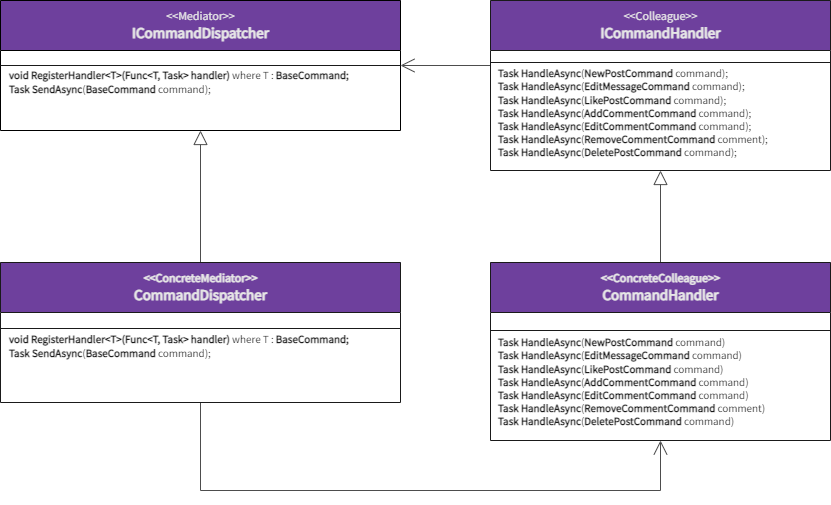

The diagram above was exported from draw.io. Its source (the exported page's mxGraphModel, read from the mxfile embedded in the PNG):
<mxGraphModel dx="1581" dy="805" grid="1" gridSize="10" guides="1" tooltips="1" connect="1" arrows="1" fold="1" page="1" pageScale="1" pageWidth="1100" pageHeight="850" background="none" math="0" shadow="0">
  <root>
    <mxCell id="0" />
    <mxCell id="1" parent="0" />
    <mxCell id="6m2M3UCkK65cMH3MMt34-3" style="rounded=0;orthogonalLoop=1;jettySize=auto;html=1;fontFamily=Source Sans Pro;fontSource=https%3A%2F%2Ffonts.googleapis.com%2Fcss%3Ffamily%3DSource%2BSans%2BPro;fontSize=16;fontColor=#E6E6E6;endArrow=open;endFill=0;strokeColor=#4D4D4D;strokeWidth=1;entryX=1;entryY=0.5;entryDx=0;entryDy=0;endSize=12;startSize=6;" parent="1" target="6m2M3UCkK65cMH3MMt34-1" edge="1">
      <mxGeometry relative="1" as="geometry">
        <mxPoint x="339" y="130" as="targetPoint" />
        <mxPoint x="560" y="135" as="sourcePoint" />
      </mxGeometry>
    </mxCell>
    <mxCell id="78961159f06e98e8-43" value="&lt;div style=&quot;font-size: 12px&quot;&gt;&lt;font data-font-src=&quot;https://fonts.googleapis.com/css?family=Source+Sans+Pro&quot; style=&quot;font-size: 12px&quot;&gt;&lt;span style=&quot;font-weight: normal&quot;&gt;&lt;font style=&quot;font-size: 12px&quot;&gt;&amp;lt;&amp;lt;Colleague&amp;gt;&amp;gt;&lt;/font&gt;&lt;/span&gt;&lt;br&gt;&lt;/font&gt;&lt;/div&gt;&lt;div&gt;&lt;font data-font-src=&quot;https://fonts.googleapis.com/css?family=Source+Sans+Pro&quot; style=&quot;font-size: 15px&quot;&gt;ICommandHandler&lt;/font&gt;&lt;/div&gt;" style="swimlane;html=1;fontStyle=1;align=center;verticalAlign=middle;childLayout=stackLayout;horizontal=1;startSize=50;horizontalStack=0;resizeParent=1;resizeLast=0;collapsible=1;marginBottom=0;swimlaneFillColor=#ffffff;rounded=0;shadow=0;comic=0;labelBackgroundColor=none;strokeWidth=1;fontFamily=Source Sans Pro;fontSize=15;fillColor=#6E409D;fontColor=#E6E6E6;strokeColor=#1A1A1A;fontSource=https%3A%2F%2Ffonts.googleapis.com%2Fcss%3Ffamily%3DSource%2BSans%2BPro;" parent="1" vertex="1">
      <mxGeometry x="560" y="70" width="340" height="170" as="geometry">
        <mxRectangle x="665" y="136" width="100" height="26" as="alternateBounds" />
      </mxGeometry>
    </mxCell>
    <mxCell id="78961159f06e98e8-51" value="" style="line;html=1;strokeWidth=1;fillColor=none;align=left;verticalAlign=middle;spacingTop=-1;spacingLeft=3;spacingRight=3;rotatable=0;labelPosition=right;points=[];portConstraint=eastwest;strokeColor=#1A1A1A;" parent="78961159f06e98e8-43" vertex="1">
      <mxGeometry y="50" width="340" height="24" as="geometry" />
    </mxCell>
    <mxCell id="6m2M3UCkK65cMH3MMt34-30" value="&lt;div&gt;&lt;b&gt;&lt;br&gt;&lt;/b&gt;&lt;/div&gt;&lt;div&gt;&lt;b&gt;&lt;br&gt;&lt;/b&gt;&lt;/div&gt;&lt;div&gt;&lt;b&gt;&lt;br&gt;&lt;/b&gt;&lt;/div&gt;&lt;div&gt;&lt;b&gt;Task HandleAsync&lt;/b&gt;(&lt;b&gt;NewPostCommand &lt;/b&gt;command);&lt;/div&gt;&lt;b&gt;Task HandleAsync&lt;/b&gt;(&lt;b&gt;EditMessageCommand &lt;/b&gt;command);&lt;b&gt;&lt;br&gt;Task HandleAsync&lt;/b&gt;(&lt;b&gt;LikePostCommand &lt;/b&gt;command);&lt;b&gt;&lt;br&gt;Task HandleAsync&lt;/b&gt;(&lt;b&gt;AddCommentCommand &lt;/b&gt;command);&lt;b&gt;&lt;br&gt;Task HandleAsync&lt;/b&gt;(&lt;b&gt;EditCommentCommand &lt;/b&gt;command);&lt;b&gt;&lt;br&gt;Task HandleAsync&lt;/b&gt;(&lt;b&gt;RemoveCommentCommand &lt;/b&gt;comment);&lt;b&gt;&lt;br&gt;Task HandleAsync&lt;/b&gt;(&lt;b&gt;DeletePostCommand &lt;/b&gt;command);" style="text;html=1;strokeColor=none;fillColor=none;align=left;verticalAlign=middle;whiteSpace=wrap;rounded=0;fontFamily=Source Sans Pro;fontSource=https%3A%2F%2Ffonts.googleapis.com%2Fcss%3Ffamily%3DSource%2BSans%2BPro;fontSize=11;fontColor=#1A1A1A;fontStyle=0;spacingTop=7;spacing=8;spacingBottom=7;" parent="78961159f06e98e8-43" vertex="1">
      <mxGeometry y="74" width="340" height="38" as="geometry" />
    </mxCell>
    <mxCell id="6m2M3UCkK65cMH3MMt34-1" value="&lt;div style=&quot;font-size: 12px&quot;&gt;&lt;span style=&quot;font-weight: normal&quot;&gt;&amp;lt;&amp;lt;Mediator&amp;gt;&amp;gt;&lt;/span&gt;&lt;br&gt;&lt;/div&gt;&lt;div&gt;ICommandDispatcher&lt;/div&gt;" style="swimlane;html=1;fontStyle=1;align=center;verticalAlign=middle;childLayout=stackLayout;horizontal=1;startSize=50;horizontalStack=0;resizeParent=1;resizeLast=0;collapsible=1;marginBottom=0;swimlaneFillColor=#FFFFFF;rounded=0;shadow=0;comic=0;labelBackgroundColor=none;strokeWidth=1;fontFamily=Source Sans Pro;fontSize=15;fillColor=#6E409D;fontColor=#E6E6E6;fontSource=https%3A%2F%2Ffonts.googleapis.com%2Fcss%3Ffamily%3DSource%2BSans%2BPro;" parent="1" vertex="1">
      <mxGeometry x="70" y="70" width="400" height="130" as="geometry">
        <mxRectangle x="665" y="136" width="100" height="26" as="alternateBounds" />
      </mxGeometry>
    </mxCell>
    <mxCell id="6m2M3UCkK65cMH3MMt34-2" value="" style="line;html=1;strokeWidth=1;align=left;verticalAlign=middle;spacingTop=-1;spacingLeft=3;spacingRight=3;rotatable=0;labelPosition=right;points=[];portConstraint=eastwest;strokeColor=#1A1A1A;fillColor=#E6E6E6;" parent="6m2M3UCkK65cMH3MMt34-1" vertex="1">
      <mxGeometry y="50" width="400" height="30" as="geometry" />
    </mxCell>
    <mxCell id="6m2M3UCkK65cMH3MMt34-33" value="&lt;div&gt;void &lt;b&gt;RegisterHandler&lt;/b&gt;&amp;lt;T&amp;gt;(&lt;b&gt;Func&amp;lt;T, Task&amp;gt;&lt;/b&gt; handler) &lt;span style=&quot;font-weight: normal;&quot;&gt;where T :&lt;/span&gt; BaseCommand;&lt;/div&gt;&lt;div&gt;&lt;span style=&quot;font-weight: normal;&quot;&gt;&lt;b&gt;Task&lt;/b&gt; &lt;b&gt;SendAsync&lt;/b&gt;(&lt;b&gt;BaseCommand&lt;/b&gt; command);&lt;/span&gt;&lt;br&gt;&lt;/div&gt;" style="text;html=1;strokeColor=none;fillColor=none;align=left;verticalAlign=middle;whiteSpace=wrap;rounded=0;fontFamily=Source Sans Pro;fontSource=https%3A%2F%2Ffonts.googleapis.com%2Fcss%3Ffamily%3DSource%2BSans%2BPro;fontSize=11;fontColor=#1A1A1A;fontStyle=1;spacingTop=0;spacing=9;spacingBottom=27;" parent="6m2M3UCkK65cMH3MMt34-1" vertex="1">
      <mxGeometry y="80" width="400" height="30" as="geometry" />
    </mxCell>
    <mxCell id="6m2M3UCkK65cMH3MMt34-9" style="rounded=0;orthogonalLoop=1;jettySize=auto;html=1;entryX=0.5;entryY=1;entryDx=0;entryDy=0;fontFamily=Source Sans Pro;fontSource=https%3A%2F%2Ffonts.googleapis.com%2Fcss%3Ffamily%3DSource%2BSans%2BPro;fontSize=15;fontColor=#E6E6E6;endArrow=block;endFill=0;strokeColor=#4D4D4D;strokeWidth=1;endSize=12;" parent="1" source="6m2M3UCkK65cMH3MMt34-4" target="6m2M3UCkK65cMH3MMt34-1" edge="1">
      <mxGeometry relative="1" as="geometry" />
    </mxCell>
    <mxCell id="6m2M3UCkK65cMH3MMt34-20" style="edgeStyle=orthogonalEdgeStyle;rounded=0;orthogonalLoop=1;jettySize=auto;html=1;exitX=0.5;exitY=1;exitDx=0;exitDy=0;fontFamily=Source Sans Pro;fontSource=https%3A%2F%2Ffonts.googleapis.com%2Fcss%3Ffamily%3DSource%2BSans%2BPro;fontSize=15;fontColor=#E6E6E6;endArrow=open;endFill=0;startSize=6;endSize=12;strokeColor=#4D4D4D;strokeWidth=1;entryX=0.5;entryY=1;entryDx=0;entryDy=0;" parent="1" source="6m2M3UCkK65cMH3MMt34-4" target="6m2M3UCkK65cMH3MMt34-11" edge="1">
      <mxGeometry relative="1" as="geometry">
        <mxPoint x="680" y="482" as="targetPoint" />
        <Array as="points">
          <mxPoint x="270" y="560" />
          <mxPoint x="730" y="560" />
        </Array>
      </mxGeometry>
    </mxCell>
    <mxCell id="6m2M3UCkK65cMH3MMt34-4" value="&lt;div style=&quot;font-size: 12px&quot;&gt;&amp;lt;&amp;lt;ConcreteMediator&amp;gt;&amp;gt;&lt;br&gt;&lt;/div&gt;&lt;div&gt;CommandDispatcher&lt;/div&gt;" style="swimlane;html=1;fontStyle=1;align=center;verticalAlign=middle;childLayout=stackLayout;horizontal=1;startSize=50;horizontalStack=0;resizeParent=1;resizeLast=0;collapsible=1;marginBottom=0;swimlaneFillColor=#ffffff;rounded=0;shadow=0;comic=0;labelBackgroundColor=none;strokeWidth=1;fontFamily=Source Sans Pro;fontSize=15;fillColor=#6E409D;fontColor=#E6E6E6;fontSource=https%3A%2F%2Ffonts.googleapis.com%2Fcss%3Ffamily%3DSource%2BSans%2BPro;strokeColor=#1A1A1A;" parent="1" vertex="1">
      <mxGeometry x="70" y="332" width="400" height="140" as="geometry">
        <mxRectangle x="665" y="136" width="100" height="26" as="alternateBounds" />
      </mxGeometry>
    </mxCell>
    <mxCell id="6m2M3UCkK65cMH3MMt34-5" value="" style="line;html=1;strokeWidth=1;fillColor=none;align=left;verticalAlign=middle;spacingTop=-1;spacingLeft=3;spacingRight=3;rotatable=0;labelPosition=right;points=[];portConstraint=eastwest;strokeColor=#1A1A1A;" parent="6m2M3UCkK65cMH3MMt34-4" vertex="1">
      <mxGeometry y="50" width="400" height="32" as="geometry" />
    </mxCell>
    <mxCell id="6m2M3UCkK65cMH3MMt34-32" value="&lt;div&gt;void &lt;b&gt;RegisterHandler&lt;/b&gt;&amp;lt;T&amp;gt;(&lt;b&gt;Func&amp;lt;T, Task&amp;gt;&lt;/b&gt; handler) &lt;span style=&quot;font-weight: normal;&quot;&gt;where T :&lt;/span&gt; BaseCommand;&lt;/div&gt;&lt;span style=&quot;font-weight: normal;&quot;&gt;&lt;b&gt;Task&lt;/b&gt; &lt;b&gt;SendAsync&lt;/b&gt;(&lt;b&gt;BaseCommand&lt;/b&gt; command);&lt;/span&gt;" style="text;html=1;strokeColor=none;fillColor=none;align=left;verticalAlign=middle;whiteSpace=wrap;rounded=0;fontFamily=Source Sans Pro;fontSource=https%3A%2F%2Ffonts.googleapis.com%2Fcss%3Ffamily%3DSource%2BSans%2BPro;fontSize=11;fontColor=#1A1A1A;fontStyle=1;spacingTop=0;spacing=9;spacingBottom=27;" parent="6m2M3UCkK65cMH3MMt34-4" vertex="1">
      <mxGeometry y="82" width="400" height="30" as="geometry" />
    </mxCell>
    <mxCell id="6m2M3UCkK65cMH3MMt34-15" style="edgeStyle=orthogonalEdgeStyle;rounded=0;orthogonalLoop=1;jettySize=auto;html=1;fontFamily=Source Sans Pro;fontSource=https%3A%2F%2Ffonts.googleapis.com%2Fcss%3Ffamily%3DSource%2BSans%2BPro;fontSize=15;fontColor=#E6E6E6;endArrow=block;endFill=0;startSize=6;endSize=12;strokeColor=#4D4D4D;strokeWidth=1;entryX=0.5;entryY=1;entryDx=0;entryDy=0;" parent="1" source="6m2M3UCkK65cMH3MMt34-11" target="78961159f06e98e8-43" edge="1">
      <mxGeometry relative="1" as="geometry">
        <mxPoint x="720" y="230" as="targetPoint" />
      </mxGeometry>
    </mxCell>
    <mxCell id="6m2M3UCkK65cMH3MMt34-11" value="&lt;div style=&quot;font-size: 12px&quot;&gt;&amp;lt;&amp;lt;ConcreteColleague&amp;gt;&amp;gt;&lt;br&gt;&lt;/div&gt;&lt;div&gt;CommandHandler&lt;/div&gt;" style="swimlane;html=1;fontStyle=1;align=center;verticalAlign=middle;childLayout=stackLayout;horizontal=1;startSize=50;horizontalStack=0;resizeParent=1;resizeLast=0;collapsible=1;marginBottom=0;swimlaneFillColor=#ffffff;rounded=0;shadow=0;comic=0;labelBackgroundColor=none;strokeWidth=1;fontFamily=Source Sans Pro;fontSize=15;fillColor=#6E409D;fontColor=#E6E6E6;fontSource=https%3A%2F%2Ffonts.googleapis.com%2Fcss%3Ffamily%3DSource%2BSans%2BPro;strokeColor=#1A1A1A;" parent="1" vertex="1">
      <mxGeometry x="560" y="332" width="340" height="178" as="geometry">
        <mxRectangle x="665" y="136" width="100" height="26" as="alternateBounds" />
      </mxGeometry>
    </mxCell>
    <mxCell id="6m2M3UCkK65cMH3MMt34-12" value="" style="line;html=1;strokeWidth=1;fillColor=none;align=left;verticalAlign=middle;spacingTop=-1;spacingLeft=3;spacingRight=3;rotatable=0;labelPosition=right;points=[];portConstraint=eastwest;strokeColor=#1A1A1A;" parent="6m2M3UCkK65cMH3MMt34-11" vertex="1">
      <mxGeometry y="50" width="340" height="36" as="geometry" />
    </mxCell>
    <mxCell id="6m2M3UCkK65cMH3MMt34-34" value="&lt;div&gt;&lt;b&gt;&lt;br&gt;&lt;/b&gt;&lt;/div&gt;&lt;div&gt;&lt;b&gt;&lt;br&gt;&lt;/b&gt;&lt;/div&gt;&lt;div&gt;&lt;b&gt;&lt;br&gt;&lt;/b&gt;&lt;/div&gt;&lt;div&gt;&lt;b&gt;Task HandleAsync&lt;/b&gt;(&lt;b&gt;NewPostCommand &lt;/b&gt;command)&lt;/div&gt;&lt;b&gt;Task HandleAsync&lt;/b&gt;(&lt;b&gt;EditMessageCommand &lt;/b&gt;command)&lt;b&gt;&lt;br&gt;Task HandleAsync&lt;/b&gt;(&lt;b&gt;LikePostCommand &lt;/b&gt;command)&lt;b&gt;&lt;br&gt;Task HandleAsync&lt;/b&gt;(&lt;b&gt;AddCommentCommand &lt;/b&gt;command)&lt;b&gt;&lt;br&gt;Task HandleAsync&lt;/b&gt;(&lt;b&gt;EditCommentCommand &lt;/b&gt;command)&lt;b&gt;&lt;br&gt;Task HandleAsync&lt;/b&gt;(&lt;b&gt;RemoveCommentCommand &lt;/b&gt;comment)&lt;b&gt;&lt;br&gt;Task HandleAsync&lt;/b&gt;(&lt;b&gt;DeletePostCommand &lt;/b&gt;command)" style="text;html=1;strokeColor=none;fillColor=none;align=left;verticalAlign=middle;whiteSpace=wrap;rounded=0;fontFamily=Source Sans Pro;fontSource=https%3A%2F%2Ffonts.googleapis.com%2Fcss%3Ffamily%3DSource%2BSans%2BPro;fontSize=11;fontColor=#1A1A1A;fontStyle=0;spacingTop=-3;spacing=8;spacingBottom=7;" parent="6m2M3UCkK65cMH3MMt34-11" vertex="1">
      <mxGeometry y="86" width="340" height="38" as="geometry" />
    </mxCell>
  </root>
</mxGraphModel>